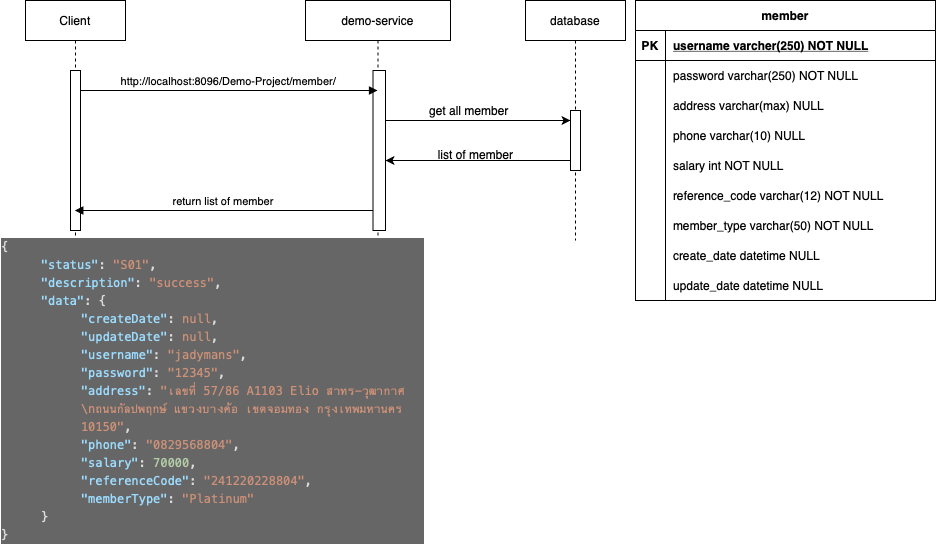

The diagram above was exported from draw.io. Its source (the exported page's mxGraphModel, read from the mxfile embedded in the PNG):
<mxGraphModel dx="1405" dy="938" grid="1" gridSize="10" guides="1" tooltips="1" connect="1" arrows="1" fold="1" page="1" pageScale="1" pageWidth="850" pageHeight="1100" math="0" shadow="0">
  <root>
    <mxCell id="0" />
    <mxCell id="1" parent="0" />
    <mxCell id="3nuBFxr9cyL0pnOWT2aG-1" value="Client" style="shape=umlLifeline;perimeter=lifelinePerimeter;container=1;collapsible=0;recursiveResize=0;rounded=0;shadow=0;strokeWidth=1;" parent="1" vertex="1">
      <mxGeometry x="120" y="80" width="100" height="240" as="geometry" />
    </mxCell>
    <mxCell id="3nuBFxr9cyL0pnOWT2aG-2" value="" style="points=[];perimeter=orthogonalPerimeter;rounded=0;shadow=0;strokeWidth=1;" parent="3nuBFxr9cyL0pnOWT2aG-1" vertex="1">
      <mxGeometry x="45" y="70" width="10" height="160" as="geometry" />
    </mxCell>
    <mxCell id="3nuBFxr9cyL0pnOWT2aG-5" value="demo-service" style="shape=umlLifeline;perimeter=lifelinePerimeter;container=1;collapsible=0;recursiveResize=0;rounded=0;shadow=0;strokeWidth=1;" parent="1" vertex="1">
      <mxGeometry x="400" y="80" width="145" height="240" as="geometry" />
    </mxCell>
    <mxCell id="3nuBFxr9cyL0pnOWT2aG-6" value="" style="points=[];perimeter=orthogonalPerimeter;rounded=0;shadow=0;strokeWidth=1;" parent="3nuBFxr9cyL0pnOWT2aG-5" vertex="1">
      <mxGeometry x="67.5" y="70" width="12.5" height="160" as="geometry" />
    </mxCell>
    <mxCell id="3nuBFxr9cyL0pnOWT2aG-8" value="http://localhost:8096/Demo-Project/member/" style="verticalAlign=bottom;endArrow=block;shadow=0;strokeWidth=1;" parent="1" source="3nuBFxr9cyL0pnOWT2aG-2" target="3nuBFxr9cyL0pnOWT2aG-5" edge="1">
      <mxGeometry relative="1" as="geometry">
        <mxPoint x="275" y="160" as="sourcePoint" />
        <Array as="points">
          <mxPoint x="320" y="170" />
        </Array>
      </mxGeometry>
    </mxCell>
    <mxCell id="3nuBFxr9cyL0pnOWT2aG-9" value="return list of member" style="verticalAlign=bottom;endArrow=block;shadow=0;strokeWidth=1;" parent="1" source="3nuBFxr9cyL0pnOWT2aG-6" target="3nuBFxr9cyL0pnOWT2aG-1" edge="1">
      <mxGeometry relative="1" as="geometry">
        <mxPoint x="240" y="200" as="sourcePoint" />
        <mxPoint x="180" y="270" as="targetPoint" />
        <Array as="points">
          <mxPoint x="330" y="290" />
        </Array>
      </mxGeometry>
    </mxCell>
    <mxCell id="9UpoE1OIf2tB7FPAy8EW-1" value="database" style="shape=umlLifeline;perimeter=lifelinePerimeter;container=1;collapsible=0;recursiveResize=0;rounded=0;shadow=0;strokeWidth=1;" vertex="1" parent="1">
      <mxGeometry x="620" y="80" width="100" height="240" as="geometry" />
    </mxCell>
    <mxCell id="9UpoE1OIf2tB7FPAy8EW-5" value="" style="points=[];perimeter=orthogonalPerimeter;rounded=0;shadow=0;strokeWidth=1;" vertex="1" parent="9UpoE1OIf2tB7FPAy8EW-1">
      <mxGeometry x="45" y="110" width="10" height="60" as="geometry" />
    </mxCell>
    <mxCell id="9UpoE1OIf2tB7FPAy8EW-6" value="" style="edgeStyle=orthogonalEdgeStyle;rounded=0;orthogonalLoop=1;jettySize=auto;html=1;fontColor=#000000;" edge="1" parent="1" source="3nuBFxr9cyL0pnOWT2aG-6" target="9UpoE1OIf2tB7FPAy8EW-5">
      <mxGeometry relative="1" as="geometry">
        <Array as="points">
          <mxPoint x="570" y="200" />
          <mxPoint x="570" y="200" />
        </Array>
      </mxGeometry>
    </mxCell>
    <mxCell id="9UpoE1OIf2tB7FPAy8EW-7" value="get all member&amp;nbsp;" style="text;html=1;align=center;verticalAlign=middle;resizable=0;points=[];autosize=1;strokeColor=none;fillColor=none;fontColor=#000000;labelBackgroundColor=none;" vertex="1" parent="1">
      <mxGeometry x="510" y="175" width="110" height="30" as="geometry" />
    </mxCell>
    <mxCell id="9UpoE1OIf2tB7FPAy8EW-9" value="" style="edgeStyle=orthogonalEdgeStyle;rounded=0;orthogonalLoop=1;jettySize=auto;html=1;fontColor=#000000;" edge="1" parent="1" source="9UpoE1OIf2tB7FPAy8EW-5">
      <mxGeometry relative="1" as="geometry">
        <mxPoint x="480" y="240" as="targetPoint" />
        <Array as="points">
          <mxPoint x="620" y="240" />
          <mxPoint x="620" y="240" />
        </Array>
      </mxGeometry>
    </mxCell>
    <mxCell id="9UpoE1OIf2tB7FPAy8EW-10" value="list of member" style="text;html=1;align=center;verticalAlign=middle;resizable=0;points=[];autosize=1;strokeColor=none;fillColor=none;fontColor=#000000;" vertex="1" parent="1">
      <mxGeometry x="520" y="219" width="100" height="30" as="geometry" />
    </mxCell>
    <mxCell id="9UpoE1OIf2tB7FPAy8EW-14" value="member" style="shape=table;startSize=30;container=1;collapsible=1;childLayout=tableLayout;fixedRows=1;rowLines=0;fontStyle=1;align=center;resizeLast=1;movable=1;resizable=1;rotatable=1;deletable=1;editable=1;connectable=1;" vertex="1" parent="1">
      <mxGeometry x="730" y="80" width="300" height="300" as="geometry">
        <mxRectangle x="120" y="110" width="90" height="30" as="alternateBounds" />
      </mxGeometry>
    </mxCell>
    <mxCell id="9UpoE1OIf2tB7FPAy8EW-15" value="" style="shape=partialRectangle;collapsible=0;dropTarget=0;pointerEvents=0;fillColor=none;points=[[0,0.5],[1,0.5]];portConstraint=eastwest;top=0;left=0;right=0;bottom=1;" vertex="1" parent="9UpoE1OIf2tB7FPAy8EW-14">
      <mxGeometry y="30" width="300" height="30" as="geometry" />
    </mxCell>
    <mxCell id="9UpoE1OIf2tB7FPAy8EW-16" value="PK" style="shape=partialRectangle;overflow=hidden;connectable=0;fillColor=none;top=0;left=0;bottom=0;right=0;fontStyle=1;" vertex="1" parent="9UpoE1OIf2tB7FPAy8EW-15">
      <mxGeometry width="30" height="30" as="geometry">
        <mxRectangle width="30" height="30" as="alternateBounds" />
      </mxGeometry>
    </mxCell>
    <mxCell id="9UpoE1OIf2tB7FPAy8EW-17" value="username varcher(250) NOT NULL " style="shape=partialRectangle;overflow=hidden;connectable=0;fillColor=none;top=0;left=0;bottom=0;right=0;align=left;spacingLeft=6;fontStyle=5;" vertex="1" parent="9UpoE1OIf2tB7FPAy8EW-15">
      <mxGeometry x="30" width="270" height="30" as="geometry">
        <mxRectangle width="270" height="30" as="alternateBounds" />
      </mxGeometry>
    </mxCell>
    <mxCell id="9UpoE1OIf2tB7FPAy8EW-18" value="" style="shape=partialRectangle;collapsible=0;dropTarget=0;pointerEvents=0;fillColor=none;points=[[0,0.5],[1,0.5]];portConstraint=eastwest;top=0;left=0;right=0;bottom=0;" vertex="1" parent="9UpoE1OIf2tB7FPAy8EW-14">
      <mxGeometry y="60" width="300" height="30" as="geometry" />
    </mxCell>
    <mxCell id="9UpoE1OIf2tB7FPAy8EW-19" value="" style="shape=partialRectangle;overflow=hidden;connectable=0;fillColor=none;top=0;left=0;bottom=0;right=0;" vertex="1" parent="9UpoE1OIf2tB7FPAy8EW-18">
      <mxGeometry width="30" height="30" as="geometry">
        <mxRectangle width="30" height="30" as="alternateBounds" />
      </mxGeometry>
    </mxCell>
    <mxCell id="9UpoE1OIf2tB7FPAy8EW-20" value="password varchar(250) NOT NULL" style="shape=partialRectangle;overflow=hidden;connectable=0;fillColor=none;top=0;left=0;bottom=0;right=0;align=left;spacingLeft=6;" vertex="1" parent="9UpoE1OIf2tB7FPAy8EW-18">
      <mxGeometry x="30" width="270" height="30" as="geometry">
        <mxRectangle width="270" height="30" as="alternateBounds" />
      </mxGeometry>
    </mxCell>
    <mxCell id="9UpoE1OIf2tB7FPAy8EW-21" value="" style="shape=partialRectangle;collapsible=0;dropTarget=0;pointerEvents=0;fillColor=none;points=[[0,0.5],[1,0.5]];portConstraint=eastwest;top=0;left=0;right=0;bottom=0;" vertex="1" parent="9UpoE1OIf2tB7FPAy8EW-14">
      <mxGeometry y="90" width="300" height="30" as="geometry" />
    </mxCell>
    <mxCell id="9UpoE1OIf2tB7FPAy8EW-22" value="" style="shape=partialRectangle;overflow=hidden;connectable=0;fillColor=none;top=0;left=0;bottom=0;right=0;" vertex="1" parent="9UpoE1OIf2tB7FPAy8EW-21">
      <mxGeometry width="30" height="30" as="geometry">
        <mxRectangle width="30" height="30" as="alternateBounds" />
      </mxGeometry>
    </mxCell>
    <mxCell id="9UpoE1OIf2tB7FPAy8EW-23" value="address varchar(max) NULL" style="shape=partialRectangle;overflow=hidden;connectable=0;fillColor=none;top=0;left=0;bottom=0;right=0;align=left;spacingLeft=6;" vertex="1" parent="9UpoE1OIf2tB7FPAy8EW-21">
      <mxGeometry x="30" width="270" height="30" as="geometry">
        <mxRectangle width="270" height="30" as="alternateBounds" />
      </mxGeometry>
    </mxCell>
    <mxCell id="9UpoE1OIf2tB7FPAy8EW-24" value="" style="shape=partialRectangle;collapsible=0;dropTarget=0;pointerEvents=0;fillColor=none;points=[[0,0.5],[1,0.5]];portConstraint=eastwest;top=0;left=0;right=0;bottom=0;" vertex="1" parent="9UpoE1OIf2tB7FPAy8EW-14">
      <mxGeometry y="120" width="300" height="30" as="geometry" />
    </mxCell>
    <mxCell id="9UpoE1OIf2tB7FPAy8EW-25" value="" style="shape=partialRectangle;overflow=hidden;connectable=0;fillColor=none;top=0;left=0;bottom=0;right=0;" vertex="1" parent="9UpoE1OIf2tB7FPAy8EW-24">
      <mxGeometry width="30" height="30" as="geometry">
        <mxRectangle width="30" height="30" as="alternateBounds" />
      </mxGeometry>
    </mxCell>
    <mxCell id="9UpoE1OIf2tB7FPAy8EW-26" value="phone varchar(10) NULL" style="shape=partialRectangle;overflow=hidden;connectable=0;fillColor=none;top=0;left=0;bottom=0;right=0;align=left;spacingLeft=6;" vertex="1" parent="9UpoE1OIf2tB7FPAy8EW-24">
      <mxGeometry x="30" width="270" height="30" as="geometry">
        <mxRectangle width="270" height="30" as="alternateBounds" />
      </mxGeometry>
    </mxCell>
    <mxCell id="9UpoE1OIf2tB7FPAy8EW-27" value="" style="shape=partialRectangle;collapsible=0;dropTarget=0;pointerEvents=0;fillColor=none;points=[[0,0.5],[1,0.5]];portConstraint=eastwest;top=0;left=0;right=0;bottom=0;" vertex="1" parent="9UpoE1OIf2tB7FPAy8EW-14">
      <mxGeometry y="150" width="300" height="30" as="geometry" />
    </mxCell>
    <mxCell id="9UpoE1OIf2tB7FPAy8EW-28" value="" style="shape=partialRectangle;overflow=hidden;connectable=0;fillColor=none;top=0;left=0;bottom=0;right=0;" vertex="1" parent="9UpoE1OIf2tB7FPAy8EW-27">
      <mxGeometry width="30" height="30" as="geometry">
        <mxRectangle width="30" height="30" as="alternateBounds" />
      </mxGeometry>
    </mxCell>
    <mxCell id="9UpoE1OIf2tB7FPAy8EW-29" value="salary int NOT NULL" style="shape=partialRectangle;overflow=hidden;connectable=0;fillColor=none;top=0;left=0;bottom=0;right=0;align=left;spacingLeft=6;" vertex="1" parent="9UpoE1OIf2tB7FPAy8EW-27">
      <mxGeometry x="30" width="270" height="30" as="geometry">
        <mxRectangle width="270" height="30" as="alternateBounds" />
      </mxGeometry>
    </mxCell>
    <mxCell id="9UpoE1OIf2tB7FPAy8EW-30" value="" style="shape=partialRectangle;collapsible=0;dropTarget=0;pointerEvents=0;fillColor=none;points=[[0,0.5],[1,0.5]];portConstraint=eastwest;top=0;left=0;right=0;bottom=0;" vertex="1" parent="9UpoE1OIf2tB7FPAy8EW-14">
      <mxGeometry y="180" width="300" height="30" as="geometry" />
    </mxCell>
    <mxCell id="9UpoE1OIf2tB7FPAy8EW-31" value="" style="shape=partialRectangle;overflow=hidden;connectable=0;fillColor=none;top=0;left=0;bottom=0;right=0;" vertex="1" parent="9UpoE1OIf2tB7FPAy8EW-30">
      <mxGeometry width="30" height="30" as="geometry">
        <mxRectangle width="30" height="30" as="alternateBounds" />
      </mxGeometry>
    </mxCell>
    <mxCell id="9UpoE1OIf2tB7FPAy8EW-32" value="reference_code varchar(12) NOT NULL" style="shape=partialRectangle;overflow=hidden;connectable=0;fillColor=none;top=0;left=0;bottom=0;right=0;align=left;spacingLeft=6;labelBackgroundColor=#FFFFFF;" vertex="1" parent="9UpoE1OIf2tB7FPAy8EW-30">
      <mxGeometry x="30" width="270" height="30" as="geometry">
        <mxRectangle width="270" height="30" as="alternateBounds" />
      </mxGeometry>
    </mxCell>
    <mxCell id="9UpoE1OIf2tB7FPAy8EW-33" value="" style="shape=partialRectangle;collapsible=0;dropTarget=0;pointerEvents=0;fillColor=none;points=[[0,0.5],[1,0.5]];portConstraint=eastwest;top=0;left=0;right=0;bottom=0;" vertex="1" parent="9UpoE1OIf2tB7FPAy8EW-14">
      <mxGeometry y="210" width="300" height="30" as="geometry" />
    </mxCell>
    <mxCell id="9UpoE1OIf2tB7FPAy8EW-34" value="" style="shape=partialRectangle;overflow=hidden;connectable=0;fillColor=none;top=0;left=0;bottom=0;right=0;" vertex="1" parent="9UpoE1OIf2tB7FPAy8EW-33">
      <mxGeometry width="30" height="30" as="geometry">
        <mxRectangle width="30" height="30" as="alternateBounds" />
      </mxGeometry>
    </mxCell>
    <mxCell id="9UpoE1OIf2tB7FPAy8EW-35" value="member_type varchar(50) NOT NULL" style="shape=partialRectangle;overflow=hidden;connectable=0;fillColor=none;top=0;left=0;bottom=0;right=0;align=left;spacingLeft=6;labelBackgroundColor=#FFFFFF;" vertex="1" parent="9UpoE1OIf2tB7FPAy8EW-33">
      <mxGeometry x="30" width="270" height="30" as="geometry">
        <mxRectangle width="270" height="30" as="alternateBounds" />
      </mxGeometry>
    </mxCell>
    <mxCell id="9UpoE1OIf2tB7FPAy8EW-36" value="" style="shape=partialRectangle;collapsible=0;dropTarget=0;pointerEvents=0;fillColor=none;points=[[0,0.5],[1,0.5]];portConstraint=eastwest;top=0;left=0;right=0;bottom=0;" vertex="1" parent="9UpoE1OIf2tB7FPAy8EW-14">
      <mxGeometry y="240" width="300" height="30" as="geometry" />
    </mxCell>
    <mxCell id="9UpoE1OIf2tB7FPAy8EW-37" value="" style="shape=partialRectangle;overflow=hidden;connectable=0;fillColor=none;top=0;left=0;bottom=0;right=0;" vertex="1" parent="9UpoE1OIf2tB7FPAy8EW-36">
      <mxGeometry width="30" height="30" as="geometry">
        <mxRectangle width="30" height="30" as="alternateBounds" />
      </mxGeometry>
    </mxCell>
    <mxCell id="9UpoE1OIf2tB7FPAy8EW-38" value="create_date datetime NULL" style="shape=partialRectangle;overflow=hidden;connectable=0;fillColor=none;top=0;left=0;bottom=0;right=0;align=left;spacingLeft=6;labelBackgroundColor=#FFFFFF;" vertex="1" parent="9UpoE1OIf2tB7FPAy8EW-36">
      <mxGeometry x="30" width="270" height="30" as="geometry">
        <mxRectangle width="270" height="30" as="alternateBounds" />
      </mxGeometry>
    </mxCell>
    <mxCell id="9UpoE1OIf2tB7FPAy8EW-39" value="" style="shape=partialRectangle;collapsible=0;dropTarget=0;pointerEvents=0;fillColor=none;points=[[0,0.5],[1,0.5]];portConstraint=eastwest;top=0;left=0;right=0;bottom=0;" vertex="1" parent="9UpoE1OIf2tB7FPAy8EW-14">
      <mxGeometry y="270" width="300" height="30" as="geometry" />
    </mxCell>
    <mxCell id="9UpoE1OIf2tB7FPAy8EW-40" value="" style="shape=partialRectangle;overflow=hidden;connectable=0;fillColor=none;top=0;left=0;bottom=0;right=0;" vertex="1" parent="9UpoE1OIf2tB7FPAy8EW-39">
      <mxGeometry width="30" height="30" as="geometry">
        <mxRectangle width="30" height="30" as="alternateBounds" />
      </mxGeometry>
    </mxCell>
    <mxCell id="9UpoE1OIf2tB7FPAy8EW-41" value="update_date datetime NULL" style="shape=partialRectangle;overflow=hidden;connectable=0;fillColor=none;top=0;left=0;bottom=0;right=0;align=left;spacingLeft=6;labelBackgroundColor=#FFFFFF;" vertex="1" parent="9UpoE1OIf2tB7FPAy8EW-39">
      <mxGeometry x="30" width="270" height="30" as="geometry">
        <mxRectangle width="270" height="30" as="alternateBounds" />
      </mxGeometry>
    </mxCell>
    <mxCell id="9UpoE1OIf2tB7FPAy8EW-42" value="&lt;div style=&quot;text-align: start; color: rgb(212, 212, 212); font-family: Menlo, Monaco, &amp;quot;Courier New&amp;quot;, monospace; line-height: 18px;&quot;&gt;&lt;div&gt;&lt;span style=&quot;color: rgb(220, 220, 220);&quot;&gt;{&lt;/span&gt;&lt;/div&gt;&lt;/div&gt;&lt;blockquote style=&quot;margin: 0 0 0 40px; border: none; padding: 0px;&quot;&gt;&lt;div style=&quot;text-align: start; color: rgb(212, 212, 212); font-family: Menlo, Monaco, &amp;quot;Courier New&amp;quot;, monospace; line-height: 18px;&quot;&gt;&lt;div&gt;&lt;span style=&quot;color: rgb(156, 220, 254);&quot;&gt;&quot;status&quot;&lt;/span&gt;&lt;span style=&quot;color: rgb(220, 220, 220);&quot;&gt;:&lt;/span&gt; &lt;span style=&quot;color: rgb(206, 145, 120);&quot;&gt;&quot;S01&quot;&lt;/span&gt;&lt;span style=&quot;color: rgb(220, 220, 220);&quot;&gt;,&lt;/span&gt;&lt;/div&gt;&lt;/div&gt;&lt;div style=&quot;text-align: start; color: rgb(212, 212, 212); font-family: Menlo, Monaco, &amp;quot;Courier New&amp;quot;, monospace; line-height: 18px;&quot;&gt;&lt;div&gt;&lt;span style=&quot;color: rgb(156, 220, 254);&quot;&gt;&quot;description&quot;&lt;/span&gt;&lt;span style=&quot;color: rgb(220, 220, 220);&quot;&gt;:&lt;/span&gt; &lt;span style=&quot;color: rgb(206, 145, 120);&quot;&gt;&quot;success&quot;&lt;/span&gt;&lt;span style=&quot;color: rgb(220, 220, 220);&quot;&gt;,&lt;/span&gt;&lt;/div&gt;&lt;/div&gt;&lt;div style=&quot;text-align: start; color: rgb(212, 212, 212); font-family: Menlo, Monaco, &amp;quot;Courier New&amp;quot;, monospace; line-height: 18px;&quot;&gt;&lt;div&gt;&lt;span style=&quot;color: rgb(156, 220, 254);&quot;&gt;&quot;data&quot;&lt;/span&gt;&lt;span style=&quot;color: rgb(220, 220, 220);&quot;&gt;:&lt;/span&gt; &lt;span style=&quot;color: rgb(220, 220, 220);&quot;&gt;{&lt;/span&gt;&lt;/div&gt;&lt;/div&gt;&lt;/blockquote&gt;&lt;blockquote style=&quot;margin: 0 0 0 40px; border: none; padding: 0px;&quot;&gt;&lt;blockquote style=&quot;margin: 0 0 0 40px; border: none; padding: 0px;&quot;&gt;&lt;div style=&quot;text-align: start; color: rgb(212, 212, 212); font-family: Menlo, Monaco, &amp;quot;Courier New&amp;quot;, monospace; line-height: 18px;&quot;&gt;&lt;div&gt;&lt;span style=&quot;color: rgb(156, 220, 254);&quot;&gt;&quot;createDate&quot;&lt;/span&gt;&lt;span style=&quot;color: rgb(220, 220, 220);&quot;&gt;:&lt;/span&gt; &lt;span style=&quot;color: rgb(206, 145, 120);&quot;&gt;null&lt;/span&gt;&lt;span style=&quot;color: rgb(220, 220, 220);&quot;&gt;,&lt;/span&gt;&lt;/div&gt;&lt;/div&gt;&lt;/blockquote&gt;&lt;blockquote style=&quot;margin: 0 0 0 40px; border: none; padding: 0px;&quot;&gt;&lt;div style=&quot;text-align: start; color: rgb(212, 212, 212); font-family: Menlo, Monaco, &amp;quot;Courier New&amp;quot;, monospace; line-height: 18px;&quot;&gt;&lt;div&gt;&lt;span style=&quot;color: rgb(156, 220, 254);&quot;&gt;&quot;updateDate&quot;&lt;/span&gt;&lt;span style=&quot;color: rgb(220, 220, 220);&quot;&gt;:&lt;/span&gt; &lt;span style=&quot;color: rgb(206, 145, 120);&quot;&gt;null&lt;/span&gt;&lt;span style=&quot;color: rgb(220, 220, 220);&quot;&gt;,&lt;/span&gt;&lt;/div&gt;&lt;/div&gt;&lt;/blockquote&gt;&lt;blockquote style=&quot;margin: 0 0 0 40px; border: none; padding: 0px;&quot;&gt;&lt;div style=&quot;text-align: start; color: rgb(212, 212, 212); font-family: Menlo, Monaco, &amp;quot;Courier New&amp;quot;, monospace; line-height: 18px;&quot;&gt;&lt;div&gt;&lt;span style=&quot;color: rgb(156, 220, 254);&quot;&gt;&quot;username&quot;&lt;/span&gt;&lt;span style=&quot;color: rgb(220, 220, 220);&quot;&gt;:&lt;/span&gt; &lt;span style=&quot;color: rgb(206, 145, 120);&quot;&gt;&quot;jadymans&quot;&lt;/span&gt;&lt;span style=&quot;color: rgb(220, 220, 220);&quot;&gt;,&lt;/span&gt;&lt;/div&gt;&lt;/div&gt;&lt;/blockquote&gt;&lt;blockquote style=&quot;margin: 0 0 0 40px; border: none; padding: 0px;&quot;&gt;&lt;div style=&quot;text-align: start; color: rgb(212, 212, 212); font-family: Menlo, Monaco, &amp;quot;Courier New&amp;quot;, monospace; line-height: 18px;&quot;&gt;&lt;div&gt;&lt;span style=&quot;color: rgb(156, 220, 254);&quot;&gt;&quot;password&quot;&lt;/span&gt;&lt;span style=&quot;color: rgb(220, 220, 220);&quot;&gt;:&lt;/span&gt; &lt;span style=&quot;color: rgb(206, 145, 120);&quot;&gt;&quot;12345&quot;&lt;/span&gt;&lt;span style=&quot;color: rgb(220, 220, 220);&quot;&gt;,&lt;/span&gt;&lt;/div&gt;&lt;/div&gt;&lt;/blockquote&gt;&lt;blockquote style=&quot;margin: 0 0 0 40px; border: none; padding: 0px;&quot;&gt;&lt;div style=&quot;text-align: start; color: rgb(212, 212, 212); font-family: Menlo, Monaco, &amp;quot;Courier New&amp;quot;, monospace; line-height: 18px;&quot;&gt;&lt;div&gt;&lt;span style=&quot;color: rgb(156, 220, 254);&quot;&gt;&quot;address&quot;&lt;/span&gt;&lt;span style=&quot;color: rgb(220, 220, 220);&quot;&gt;:&lt;/span&gt; &lt;span style=&quot;color: rgb(206, 145, 120);&quot;&gt;&quot;เลขที่ 57/86 A1103 Elio สาทร-วุฒากาศ \nถนนกัลปพฤกษ์ แขวงบางค้อ เขตจอมทอง กรุงเทพมหานคร 10150&quot;&lt;/span&gt;&lt;span style=&quot;color: rgb(220, 220, 220);&quot;&gt;,&lt;/span&gt;&lt;/div&gt;&lt;/div&gt;&lt;/blockquote&gt;&lt;blockquote style=&quot;margin: 0 0 0 40px; border: none; padding: 0px;&quot;&gt;&lt;div style=&quot;text-align: start; color: rgb(212, 212, 212); font-family: Menlo, Monaco, &amp;quot;Courier New&amp;quot;, monospace; line-height: 18px;&quot;&gt;&lt;div&gt;&lt;span style=&quot;color: rgb(156, 220, 254);&quot;&gt;&quot;phone&quot;&lt;/span&gt;&lt;span style=&quot;color: rgb(220, 220, 220);&quot;&gt;:&lt;/span&gt; &lt;span style=&quot;color: rgb(206, 145, 120);&quot;&gt;&quot;0829568804&quot;&lt;/span&gt;&lt;span style=&quot;color: rgb(220, 220, 220);&quot;&gt;,&lt;/span&gt;&lt;/div&gt;&lt;/div&gt;&lt;/blockquote&gt;&lt;blockquote style=&quot;margin: 0 0 0 40px; border: none; padding: 0px;&quot;&gt;&lt;div style=&quot;text-align: start; color: rgb(212, 212, 212); font-family: Menlo, Monaco, &amp;quot;Courier New&amp;quot;, monospace; line-height: 18px;&quot;&gt;&lt;div&gt;&lt;span style=&quot;color: rgb(156, 220, 254);&quot;&gt;&quot;salary&quot;&lt;/span&gt;&lt;span style=&quot;color: rgb(220, 220, 220);&quot;&gt;:&lt;/span&gt; &lt;span style=&quot;color: rgb(181, 206, 168);&quot;&gt;70000&lt;/span&gt;&lt;span style=&quot;color: rgb(220, 220, 220);&quot;&gt;,&lt;/span&gt;&lt;/div&gt;&lt;/div&gt;&lt;/blockquote&gt;&lt;blockquote style=&quot;margin: 0 0 0 40px; border: none; padding: 0px;&quot;&gt;&lt;div style=&quot;text-align: start; color: rgb(212, 212, 212); font-family: Menlo, Monaco, &amp;quot;Courier New&amp;quot;, monospace; line-height: 18px;&quot;&gt;&lt;div&gt;&lt;span style=&quot;color: rgb(156, 220, 254);&quot;&gt;&quot;referenceCode&quot;&lt;/span&gt;&lt;span style=&quot;color: rgb(220, 220, 220);&quot;&gt;:&lt;/span&gt; &lt;span style=&quot;color: rgb(206, 145, 120);&quot;&gt;&quot;241220228804&quot;&lt;/span&gt;&lt;span style=&quot;color: rgb(220, 220, 220);&quot;&gt;,&lt;/span&gt;&lt;/div&gt;&lt;/div&gt;&lt;/blockquote&gt;&lt;blockquote style=&quot;margin: 0 0 0 40px; border: none; padding: 0px;&quot;&gt;&lt;div style=&quot;text-align: start; color: rgb(212, 212, 212); font-family: Menlo, Monaco, &amp;quot;Courier New&amp;quot;, monospace; line-height: 18px;&quot;&gt;&lt;div&gt;&lt;span style=&quot;color: rgb(156, 220, 254);&quot;&gt;&quot;memberType&quot;&lt;/span&gt;&lt;span style=&quot;color: rgb(220, 220, 220);&quot;&gt;:&lt;/span&gt; &lt;span style=&quot;color: rgb(206, 145, 120);&quot;&gt;&quot;Platinum&quot;&lt;/span&gt;&lt;/div&gt;&lt;/div&gt;&lt;/blockquote&gt;&lt;/blockquote&gt;&lt;blockquote style=&quot;margin: 0 0 0 40px; border: none; padding: 0px;&quot;&gt;&lt;div style=&quot;text-align: start; color: rgb(212, 212, 212); font-family: Menlo, Monaco, &amp;quot;Courier New&amp;quot;, monospace; line-height: 18px;&quot;&gt;&lt;div&gt;&lt;span style=&quot;color: rgb(220, 220, 220);&quot;&gt;}&lt;/span&gt;&lt;/div&gt;&lt;/div&gt;&lt;/blockquote&gt;&lt;div style=&quot;text-align: start; color: rgb(212, 212, 212); font-family: Menlo, Monaco, &amp;quot;Courier New&amp;quot;, monospace; line-height: 18px;&quot;&gt;&lt;div&gt;&lt;span style=&quot;color: rgb(220, 220, 220);&quot;&gt;}&lt;/span&gt;&lt;/div&gt;&lt;/div&gt;" style="text;html=1;strokeColor=none;fillColor=none;align=center;verticalAlign=middle;whiteSpace=wrap;rounded=0;labelBackgroundColor=#666666;" vertex="1" parent="1">
      <mxGeometry x="95" y="350" width="425" height="240" as="geometry" />
    </mxCell>
  </root>
</mxGraphModel>